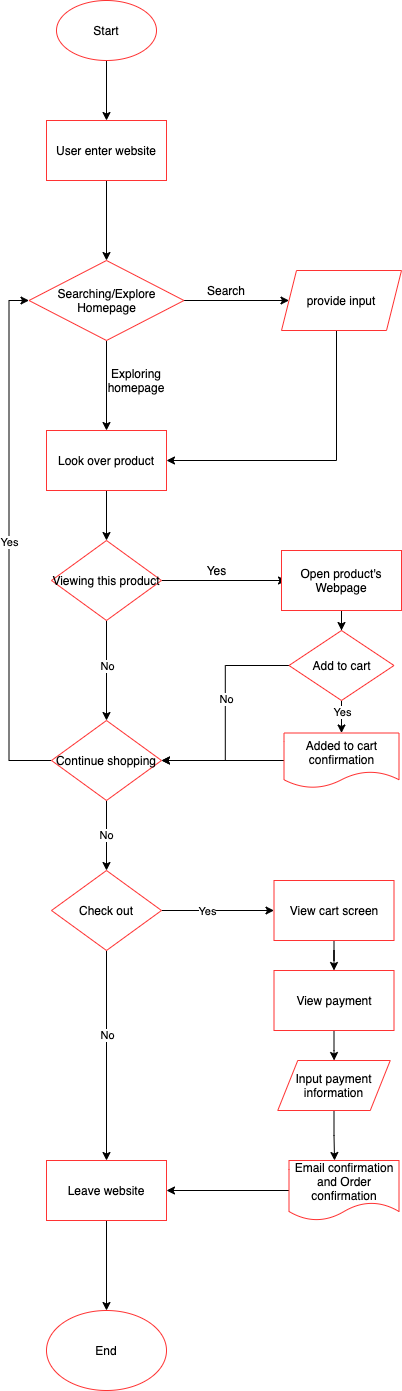

The diagram above was exported from draw.io. Its source (the exported page's mxGraphModel, read from the mxfile embedded in the PNG):
<mxGraphModel dx="661" dy="570" grid="1" gridSize="10" guides="1" tooltips="1" connect="1" arrows="1" fold="1" page="1" pageScale="1" pageWidth="827" pageHeight="1169" math="0" shadow="0">
  <root>
    <mxCell id="0" />
    <mxCell id="1" parent="0" />
    <mxCell id="4" style="edgeStyle=orthogonalEdgeStyle;rounded=0;orthogonalLoop=1;jettySize=auto;html=1;" edge="1" parent="1" source="2">
      <mxGeometry relative="1" as="geometry">
        <mxPoint x="200" y="150" as="targetPoint" />
      </mxGeometry>
    </mxCell>
    <object label="Start" id="2">
      <mxCell style="ellipse;whiteSpace=wrap;html=1;strokeColor=#FF3333;" vertex="1" parent="1">
        <mxGeometry x="150" y="30" width="100" height="60" as="geometry" />
      </mxCell>
    </object>
    <mxCell id="7" value="" style="edgeStyle=orthogonalEdgeStyle;rounded=0;orthogonalLoop=1;jettySize=auto;html=1;" edge="1" parent="1" source="5" target="6">
      <mxGeometry relative="1" as="geometry" />
    </mxCell>
    <mxCell id="5" value="User enter website" style="rounded=0;whiteSpace=wrap;html=1;strokeColor=#FF3333;" vertex="1" parent="1">
      <mxGeometry x="140" y="150" width="120" height="60" as="geometry" />
    </mxCell>
    <mxCell id="9" value="" style="edgeStyle=orthogonalEdgeStyle;rounded=0;orthogonalLoop=1;jettySize=auto;html=1;" edge="1" parent="1" source="6" target="8">
      <mxGeometry relative="1" as="geometry" />
    </mxCell>
    <mxCell id="14" value="" style="edgeStyle=orthogonalEdgeStyle;rounded=0;orthogonalLoop=1;jettySize=auto;html=1;" edge="1" parent="1" source="6" target="13">
      <mxGeometry relative="1" as="geometry" />
    </mxCell>
    <mxCell id="6" value="Searching/Explore Homepage" style="rhombus;whiteSpace=wrap;html=1;rounded=0;strokeColor=#FF3333;" vertex="1" parent="1">
      <mxGeometry x="122.5" y="290" width="155" height="80" as="geometry" />
    </mxCell>
    <mxCell id="17" value="" style="edgeStyle=orthogonalEdgeStyle;rounded=0;orthogonalLoop=1;jettySize=auto;html=1;entryX=1;entryY=0.5;entryDx=0;entryDy=0;" edge="1" parent="1" source="8" target="13">
      <mxGeometry relative="1" as="geometry">
        <Array as="points">
          <mxPoint x="430" y="490" />
        </Array>
      </mxGeometry>
    </mxCell>
    <mxCell id="8" value="provide input" style="shape=parallelogram;perimeter=parallelogramPerimeter;whiteSpace=wrap;html=1;fixedSize=1;rounded=0;strokeColor=#FF3333;size=15;" vertex="1" parent="1">
      <mxGeometry x="375" y="300" width="120" height="60" as="geometry" />
    </mxCell>
    <mxCell id="10" value="Search" style="text;html=1;strokeColor=none;fillColor=none;align=center;verticalAlign=middle;whiteSpace=wrap;rounded=0;" vertex="1" parent="1">
      <mxGeometry x="300" y="310" width="40" height="20" as="geometry" />
    </mxCell>
    <mxCell id="20" value="" style="edgeStyle=orthogonalEdgeStyle;rounded=0;orthogonalLoop=1;jettySize=auto;html=1;" edge="1" parent="1" source="13" target="19">
      <mxGeometry relative="1" as="geometry" />
    </mxCell>
    <mxCell id="13" value="Look over product" style="whiteSpace=wrap;html=1;rounded=0;strokeColor=#FF3333;" vertex="1" parent="1">
      <mxGeometry x="140" y="460" width="120" height="60" as="geometry" />
    </mxCell>
    <mxCell id="18" value="Exploring homepage" style="text;html=1;strokeColor=none;fillColor=none;align=center;verticalAlign=middle;whiteSpace=wrap;rounded=0;" vertex="1" parent="1">
      <mxGeometry x="210" y="400" width="40" height="20" as="geometry" />
    </mxCell>
    <mxCell id="25" value="" style="edgeStyle=orthogonalEdgeStyle;rounded=0;orthogonalLoop=1;jettySize=auto;html=1;" edge="1" parent="1" source="19" target="24">
      <mxGeometry relative="1" as="geometry" />
    </mxCell>
    <mxCell id="c5eR4zEslXYXTScDvqEU-179" value="No" style="edgeLabel;html=1;align=center;verticalAlign=middle;resizable=0;points=[];" vertex="1" connectable="0" parent="25">
      <mxGeometry x="-0.1" relative="1" as="geometry">
        <mxPoint as="offset" />
      </mxGeometry>
    </mxCell>
    <mxCell id="26" style="edgeStyle=orthogonalEdgeStyle;rounded=0;orthogonalLoop=1;jettySize=auto;html=1;exitX=1;exitY=0.5;exitDx=0;exitDy=0;" edge="1" parent="1" source="19">
      <mxGeometry relative="1" as="geometry">
        <mxPoint x="380" y="610" as="targetPoint" />
      </mxGeometry>
    </mxCell>
    <mxCell id="19" value="Viewing this product" style="rhombus;whiteSpace=wrap;html=1;rounded=0;strokeColor=#FF3333;" vertex="1" parent="1">
      <mxGeometry x="145" y="570" width="110" height="80" as="geometry" />
    </mxCell>
    <mxCell id="23" value="Yes" style="text;html=1;align=center;verticalAlign=middle;resizable=0;points=[];autosize=1;" vertex="1" parent="1">
      <mxGeometry x="290" y="590" width="40" height="20" as="geometry" />
    </mxCell>
    <mxCell id="42" value="Yes" style="edgeStyle=orthogonalEdgeStyle;rounded=0;orthogonalLoop=1;jettySize=auto;html=1;exitX=0;exitY=0.5;exitDx=0;exitDy=0;entryX=0;entryY=0.5;entryDx=0;entryDy=0;" edge="1" parent="1" source="24" target="6">
      <mxGeometry relative="1" as="geometry">
        <mxPoint x="50" y="370" as="targetPoint" />
      </mxGeometry>
    </mxCell>
    <mxCell id="45" value="No" style="edgeStyle=orthogonalEdgeStyle;rounded=0;orthogonalLoop=1;jettySize=auto;html=1;" edge="1" parent="1" source="24" target="44">
      <mxGeometry relative="1" as="geometry" />
    </mxCell>
    <mxCell id="24" value="Continue shopping" style="rhombus;whiteSpace=wrap;html=1;rounded=0;strokeColor=#FF3333;" vertex="1" parent="1">
      <mxGeometry x="145" y="750" width="110" height="80" as="geometry" />
    </mxCell>
    <mxCell id="31" value="" style="edgeStyle=orthogonalEdgeStyle;rounded=0;orthogonalLoop=1;jettySize=auto;html=1;" edge="1" parent="1" source="27">
      <mxGeometry relative="1" as="geometry">
        <mxPoint x="435" y="660" as="targetPoint" />
      </mxGeometry>
    </mxCell>
    <mxCell id="27" value="Open product's Webpage" style="rounded=0;whiteSpace=wrap;html=1;strokeColor=#FF3333;" vertex="1" parent="1">
      <mxGeometry x="375" y="580" width="120" height="60" as="geometry" />
    </mxCell>
    <mxCell id="34" style="edgeStyle=orthogonalEdgeStyle;rounded=0;orthogonalLoop=1;jettySize=auto;html=1;exitX=0;exitY=0.5;exitDx=0;exitDy=0;entryX=1;entryY=0.5;entryDx=0;entryDy=0;" edge="1" parent="1" source="30" target="24">
      <mxGeometry relative="1" as="geometry" />
    </mxCell>
    <mxCell id="38" value="No" style="edgeLabel;html=1;align=center;verticalAlign=middle;resizable=0;points=[];" vertex="1" connectable="0" parent="34">
      <mxGeometry x="-0.1318" y="1" relative="1" as="geometry">
        <mxPoint as="offset" />
      </mxGeometry>
    </mxCell>
    <mxCell id="36" value="" style="edgeStyle=orthogonalEdgeStyle;rounded=0;orthogonalLoop=1;jettySize=auto;html=1;" edge="1" parent="1" source="30" target="35">
      <mxGeometry relative="1" as="geometry" />
    </mxCell>
    <mxCell id="37" value="Yes" style="edgeLabel;html=1;align=center;verticalAlign=middle;resizable=0;points=[];" vertex="1" connectable="0" parent="36">
      <mxGeometry x="-0.5235" relative="1" as="geometry">
        <mxPoint as="offset" />
      </mxGeometry>
    </mxCell>
    <mxCell id="30" value="Add to cart" style="rhombus;whiteSpace=wrap;html=1;rounded=0;strokeColor=#FF3333;" vertex="1" parent="1">
      <mxGeometry x="382.5" y="660" width="105" height="70" as="geometry" />
    </mxCell>
    <mxCell id="40" style="edgeStyle=orthogonalEdgeStyle;rounded=0;orthogonalLoop=1;jettySize=auto;html=1;entryX=1;entryY=0.5;entryDx=0;entryDy=0;" edge="1" parent="1" source="35" target="24">
      <mxGeometry relative="1" as="geometry" />
    </mxCell>
    <mxCell id="35" value="Added to cart confirmation" style="shape=document;whiteSpace=wrap;html=1;boundedLbl=1;rounded=0;strokeColor=#FF3333;" vertex="1" parent="1">
      <mxGeometry x="377.5" y="762.5" width="115" height="55" as="geometry" />
    </mxCell>
    <mxCell id="c5eR4zEslXYXTScDvqEU-182" value="" style="edgeStyle=orthogonalEdgeStyle;rounded=0;orthogonalLoop=1;jettySize=auto;html=1;" edge="1" parent="1" source="44" target="c5eR4zEslXYXTScDvqEU-181">
      <mxGeometry relative="1" as="geometry" />
    </mxCell>
    <mxCell id="c5eR4zEslXYXTScDvqEU-183" value="No" style="edgeLabel;html=1;align=center;verticalAlign=middle;resizable=0;points=[];" vertex="1" connectable="0" parent="c5eR4zEslXYXTScDvqEU-182">
      <mxGeometry x="-0.2" relative="1" as="geometry">
        <mxPoint as="offset" />
      </mxGeometry>
    </mxCell>
    <mxCell id="c5eR4zEslXYXTScDvqEU-185" value="" style="edgeStyle=orthogonalEdgeStyle;rounded=0;orthogonalLoop=1;jettySize=auto;html=1;" edge="1" parent="1" source="44" target="c5eR4zEslXYXTScDvqEU-184">
      <mxGeometry relative="1" as="geometry" />
    </mxCell>
    <mxCell id="c5eR4zEslXYXTScDvqEU-186" value="Yes" style="edgeLabel;html=1;align=center;verticalAlign=middle;resizable=0;points=[];" vertex="1" connectable="0" parent="c5eR4zEslXYXTScDvqEU-185">
      <mxGeometry x="-0.1289" y="-1" relative="1" as="geometry">
        <mxPoint x="-4" y="-1" as="offset" />
      </mxGeometry>
    </mxCell>
    <mxCell id="44" value="Check out" style="rhombus;whiteSpace=wrap;html=1;rounded=0;strokeColor=#FF3333;" vertex="1" parent="1">
      <mxGeometry x="145" y="900" width="110" height="80" as="geometry" />
    </mxCell>
    <mxCell id="c5eR4zEslXYXTScDvqEU-204" value="" style="edgeStyle=orthogonalEdgeStyle;rounded=0;orthogonalLoop=1;jettySize=auto;html=1;" edge="1" parent="1" source="c5eR4zEslXYXTScDvqEU-181" target="c5eR4zEslXYXTScDvqEU-203">
      <mxGeometry relative="1" as="geometry" />
    </mxCell>
    <mxCell id="c5eR4zEslXYXTScDvqEU-181" value="Leave website" style="whiteSpace=wrap;html=1;rounded=0;strokeColor=#FF3333;" vertex="1" parent="1">
      <mxGeometry x="140" y="1190" width="120" height="60" as="geometry" />
    </mxCell>
    <mxCell id="c5eR4zEslXYXTScDvqEU-188" value="" style="edgeStyle=orthogonalEdgeStyle;rounded=0;orthogonalLoop=1;jettySize=auto;html=1;" edge="1" parent="1" source="c5eR4zEslXYXTScDvqEU-184" target="c5eR4zEslXYXTScDvqEU-187">
      <mxGeometry relative="1" as="geometry" />
    </mxCell>
    <mxCell id="c5eR4zEslXYXTScDvqEU-184" value="View cart screen" style="whiteSpace=wrap;html=1;rounded=0;strokeColor=#FF3333;" vertex="1" parent="1">
      <mxGeometry x="367.5" y="910" width="120" height="60" as="geometry" />
    </mxCell>
    <mxCell id="c5eR4zEslXYXTScDvqEU-190" value="" style="edgeStyle=orthogonalEdgeStyle;rounded=0;orthogonalLoop=1;jettySize=auto;html=1;" edge="1" parent="1" source="c5eR4zEslXYXTScDvqEU-187" target="c5eR4zEslXYXTScDvqEU-189">
      <mxGeometry relative="1" as="geometry" />
    </mxCell>
    <mxCell id="c5eR4zEslXYXTScDvqEU-187" value="View payment" style="whiteSpace=wrap;html=1;rounded=0;strokeColor=#FF3333;" vertex="1" parent="1">
      <mxGeometry x="367.5" y="1000" width="120" height="60" as="geometry" />
    </mxCell>
    <mxCell id="c5eR4zEslXYXTScDvqEU-202" style="edgeStyle=orthogonalEdgeStyle;rounded=0;orthogonalLoop=1;jettySize=auto;html=1;exitX=0.5;exitY=1;exitDx=0;exitDy=0;entryX=0.414;entryY=0;entryDx=0;entryDy=0;entryPerimeter=0;" edge="1" parent="1" source="c5eR4zEslXYXTScDvqEU-189" target="c5eR4zEslXYXTScDvqEU-198">
      <mxGeometry relative="1" as="geometry" />
    </mxCell>
    <mxCell id="c5eR4zEslXYXTScDvqEU-189" value="Input payment information" style="shape=parallelogram;perimeter=parallelogramPerimeter;whiteSpace=wrap;html=1;fixedSize=1;rounded=0;strokeColor=#FF3333;" vertex="1" parent="1">
      <mxGeometry x="371.25" y="1090" width="112.5" height="50" as="geometry" />
    </mxCell>
    <mxCell id="c5eR4zEslXYXTScDvqEU-201" style="edgeStyle=orthogonalEdgeStyle;rounded=0;orthogonalLoop=1;jettySize=auto;html=1;entryX=1;entryY=0.5;entryDx=0;entryDy=0;" edge="1" parent="1" source="c5eR4zEslXYXTScDvqEU-198" target="c5eR4zEslXYXTScDvqEU-181">
      <mxGeometry relative="1" as="geometry">
        <mxPoint x="505" y="1330" as="targetPoint" />
      </mxGeometry>
    </mxCell>
    <mxCell id="c5eR4zEslXYXTScDvqEU-198" value="Email confirmation and Order confirmation" style="shape=document;whiteSpace=wrap;html=1;boundedLbl=1;rounded=0;strokeColor=#FF3333;" vertex="1" parent="1">
      <mxGeometry x="382.5" y="1190" width="110" height="60" as="geometry" />
    </mxCell>
    <mxCell id="c5eR4zEslXYXTScDvqEU-203" value="End" style="ellipse;whiteSpace=wrap;html=1;rounded=0;strokeColor=#FF3333;" vertex="1" parent="1">
      <mxGeometry x="140" y="1340" width="120" height="80" as="geometry" />
    </mxCell>
  </root>
</mxGraphModel>